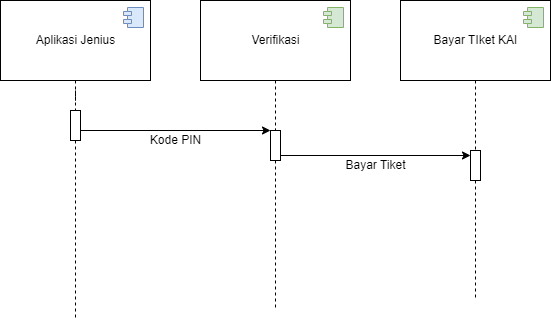

The diagram above was exported from draw.io. Its source (the exported page's mxGraphModel, read from the mxfile embedded in the PNG):
<mxGraphModel dx="1298" dy="684" grid="1" gridSize="10" guides="1" tooltips="1" connect="1" arrows="1" fold="1" page="1" pageScale="1" pageWidth="1600" pageHeight="1100" math="0" shadow="0">
  <root>
    <mxCell id="zYVb6CN94BiPuR_e-UOG-0" />
    <mxCell id="zYVb6CN94BiPuR_e-UOG-1" parent="zYVb6CN94BiPuR_e-UOG-0" />
    <mxCell id="rOgeDQzQpyd9KPn4vb_p-4" style="edgeStyle=orthogonalEdgeStyle;rounded=0;orthogonalLoop=1;jettySize=auto;html=1;dashed=1;endArrow=none;endFill=0;startArrow=none;" parent="zYVb6CN94BiPuR_e-UOG-1" source="fw1ZISOkWOK4bXz4a_hr-1" edge="1">
      <mxGeometry relative="1" as="geometry">
        <mxPoint x="115" y="440" as="targetPoint" />
      </mxGeometry>
    </mxCell>
    <mxCell id="pg1j_VWdvrTfL0V3FXIn-0" value="Aplikasi Jenius" style="html=1;dropTarget=0;" parent="zYVb6CN94BiPuR_e-UOG-1" vertex="1">
      <mxGeometry x="40" y="120" width="150" height="80" as="geometry" />
    </mxCell>
    <mxCell id="pg1j_VWdvrTfL0V3FXIn-1" value="" style="shape=module;jettyWidth=8;jettyHeight=4;fillColor=#dae8fc;strokeColor=#6c8ebf;" parent="pg1j_VWdvrTfL0V3FXIn-0" vertex="1">
      <mxGeometry x="1" width="20" height="20" relative="1" as="geometry">
        <mxPoint x="-27" y="7" as="offset" />
      </mxGeometry>
    </mxCell>
    <mxCell id="fw1ZISOkWOK4bXz4a_hr-0" style="edgeStyle=orthogonalEdgeStyle;rounded=0;orthogonalLoop=1;jettySize=auto;html=1;dashed=1;endArrow=none;endFill=0;startArrow=none;" parent="zYVb6CN94BiPuR_e-UOG-1" source="fw1ZISOkWOK4bXz4a_hr-5" edge="1">
      <mxGeometry relative="1" as="geometry">
        <mxPoint x="315" y="430" as="targetPoint" />
      </mxGeometry>
    </mxCell>
    <mxCell id="rOgeDQzQpyd9KPn4vb_p-0" value="Verifikasi" style="html=1;dropTarget=0;" parent="zYVb6CN94BiPuR_e-UOG-1" vertex="1">
      <mxGeometry x="240" y="120" width="150" height="80" as="geometry" />
    </mxCell>
    <mxCell id="rOgeDQzQpyd9KPn4vb_p-1" value="" style="shape=module;jettyWidth=8;jettyHeight=4;fillColor=#d5e8d4;strokeColor=#82b366;" parent="rOgeDQzQpyd9KPn4vb_p-0" vertex="1">
      <mxGeometry x="1" width="20" height="20" relative="1" as="geometry">
        <mxPoint x="-27" y="7" as="offset" />
      </mxGeometry>
    </mxCell>
    <mxCell id="fw1ZISOkWOK4bXz4a_hr-9" style="edgeStyle=orthogonalEdgeStyle;rounded=0;orthogonalLoop=1;jettySize=auto;html=1;dashed=1;endArrow=none;endFill=0;startArrow=none;" parent="zYVb6CN94BiPuR_e-UOG-1" source="fw1ZISOkWOK4bXz4a_hr-10" edge="1">
      <mxGeometry relative="1" as="geometry">
        <mxPoint x="515" y="420" as="targetPoint" />
      </mxGeometry>
    </mxCell>
    <mxCell id="rOgeDQzQpyd9KPn4vb_p-2" value="Bayar TIket KAI" style="html=1;dropTarget=0;" parent="zYVb6CN94BiPuR_e-UOG-1" vertex="1">
      <mxGeometry x="440" y="120" width="150" height="80" as="geometry" />
    </mxCell>
    <mxCell id="rOgeDQzQpyd9KPn4vb_p-3" value="" style="shape=module;jettyWidth=8;jettyHeight=4;fillColor=#d5e8d4;strokeColor=#82b366;" parent="rOgeDQzQpyd9KPn4vb_p-2" vertex="1">
      <mxGeometry x="1" width="20" height="20" relative="1" as="geometry">
        <mxPoint x="-27" y="7" as="offset" />
      </mxGeometry>
    </mxCell>
    <mxCell id="fw1ZISOkWOK4bXz4a_hr-1" value="" style="rounded=0;whiteSpace=wrap;html=1;" parent="zYVb6CN94BiPuR_e-UOG-1" vertex="1">
      <mxGeometry x="110" y="230" width="10" height="30" as="geometry" />
    </mxCell>
    <mxCell id="fw1ZISOkWOK4bXz4a_hr-4" value="" style="edgeStyle=orthogonalEdgeStyle;rounded=0;orthogonalLoop=1;jettySize=auto;html=1;dashed=1;endArrow=none;endFill=0;" parent="zYVb6CN94BiPuR_e-UOG-1" source="pg1j_VWdvrTfL0V3FXIn-0" target="fw1ZISOkWOK4bXz4a_hr-1" edge="1">
      <mxGeometry relative="1" as="geometry">
        <mxPoint x="115" y="440" as="targetPoint" />
        <mxPoint x="115" y="200" as="sourcePoint" />
      </mxGeometry>
    </mxCell>
    <mxCell id="fw1ZISOkWOK4bXz4a_hr-5" value="" style="rounded=0;whiteSpace=wrap;html=1;" parent="zYVb6CN94BiPuR_e-UOG-1" vertex="1">
      <mxGeometry x="310" y="250" width="10" height="30" as="geometry" />
    </mxCell>
    <mxCell id="fw1ZISOkWOK4bXz4a_hr-6" value="" style="edgeStyle=orthogonalEdgeStyle;rounded=0;orthogonalLoop=1;jettySize=auto;html=1;dashed=1;endArrow=none;endFill=0;" parent="zYVb6CN94BiPuR_e-UOG-1" source="rOgeDQzQpyd9KPn4vb_p-0" target="fw1ZISOkWOK4bXz4a_hr-5" edge="1">
      <mxGeometry relative="1" as="geometry">
        <mxPoint x="315" y="430" as="targetPoint" />
        <mxPoint x="315" y="200" as="sourcePoint" />
      </mxGeometry>
    </mxCell>
    <mxCell id="fw1ZISOkWOK4bXz4a_hr-10" value="" style="rounded=0;whiteSpace=wrap;html=1;" parent="zYVb6CN94BiPuR_e-UOG-1" vertex="1">
      <mxGeometry x="510" y="270" width="10" height="30" as="geometry" />
    </mxCell>
    <mxCell id="fw1ZISOkWOK4bXz4a_hr-11" value="" style="edgeStyle=orthogonalEdgeStyle;rounded=0;orthogonalLoop=1;jettySize=auto;html=1;dashed=1;endArrow=none;endFill=0;" parent="zYVb6CN94BiPuR_e-UOG-1" source="rOgeDQzQpyd9KPn4vb_p-2" target="fw1ZISOkWOK4bXz4a_hr-10" edge="1">
      <mxGeometry relative="1" as="geometry">
        <mxPoint x="515" y="420" as="targetPoint" />
        <mxPoint x="515" y="200" as="sourcePoint" />
      </mxGeometry>
    </mxCell>
    <mxCell id="cdtlZ8v9O-eTfeJl4pQx-0" value="Kode PIN" style="text;html=1;align=center;verticalAlign=middle;resizable=0;points=[];autosize=1;strokeColor=none;fillColor=none;" parent="zYVb6CN94BiPuR_e-UOG-1" vertex="1">
      <mxGeometry x="180" y="245" width="70" height="30" as="geometry" />
    </mxCell>
    <mxCell id="cdtlZ8v9O-eTfeJl4pQx-1" value="" style="endArrow=classic;html=1;rounded=0;exitX=1;exitY=0.5;exitDx=0;exitDy=0;entryX=0;entryY=0;entryDx=0;entryDy=0;" parent="zYVb6CN94BiPuR_e-UOG-1" edge="1">
      <mxGeometry width="50" height="50" relative="1" as="geometry">
        <mxPoint x="120" y="250" as="sourcePoint" />
        <mxPoint x="310" y="250" as="targetPoint" />
      </mxGeometry>
    </mxCell>
    <mxCell id="cdtlZ8v9O-eTfeJl4pQx-2" value="Bayar Tiket" style="text;html=1;align=center;verticalAlign=middle;resizable=0;points=[];autosize=1;strokeColor=none;fillColor=none;" parent="zYVb6CN94BiPuR_e-UOG-1" vertex="1">
      <mxGeometry x="380" y="275" width="70" height="20" as="geometry" />
    </mxCell>
    <mxCell id="cdtlZ8v9O-eTfeJl4pQx-3" value="" style="endArrow=classic;html=1;rounded=0;exitX=1;exitY=0.5;exitDx=0;exitDy=0;entryX=0;entryY=0;entryDx=0;entryDy=0;" parent="zYVb6CN94BiPuR_e-UOG-1" edge="1">
      <mxGeometry width="50" height="50" relative="1" as="geometry">
        <mxPoint x="320" y="275" as="sourcePoint" />
        <mxPoint x="510" y="275" as="targetPoint" />
      </mxGeometry>
    </mxCell>
  </root>
</mxGraphModel>